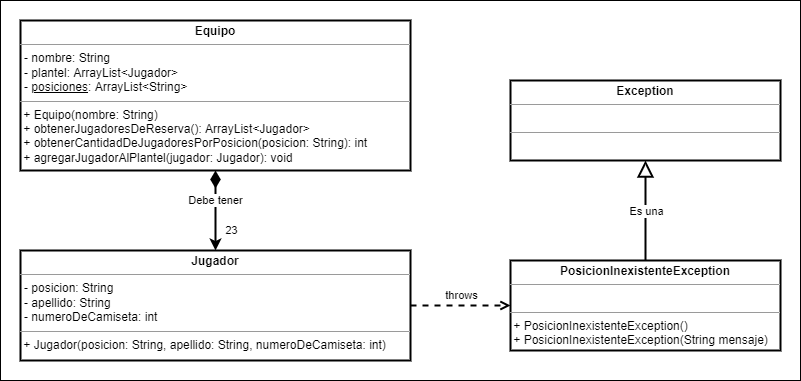

The diagram above was exported from draw.io. Its source (the exported page's mxGraphModel, read from the mxfile embedded in the PNG):
<mxGraphModel dx="1695" dy="563" grid="1" gridSize="10" guides="1" tooltips="1" connect="1" arrows="1" fold="1" page="1" pageScale="1" pageWidth="827" pageHeight="1169" math="0" shadow="0">
  <root>
    <mxCell id="0" />
    <mxCell id="1" parent="0" />
    <mxCell id="M0-FLOKUs6EhOkCazCSG-7" value="" style="rounded=0;whiteSpace=wrap;html=1;strokeWidth=1;align=left;verticalAlign=top;spacingLeft=10;spacingTop=5;" parent="1" vertex="1">
      <mxGeometry x="-810" y="360" width="800" height="380" as="geometry" />
    </mxCell>
    <mxCell id="M0-FLOKUs6EhOkCazCSG-8" value="Debe tener" style="edgeStyle=orthogonalEdgeStyle;rounded=0;orthogonalLoop=1;jettySize=auto;html=1;strokeWidth=2;startArrow=diamondThin;startFill=1;endSize=6;startSize=12;" parent="1" source="M0-FLOKUs6EhOkCazCSG-9" target="M0-FLOKUs6EhOkCazCSG-11" edge="1">
      <mxGeometry x="-0.25" relative="1" as="geometry">
        <Array as="points">
          <mxPoint x="-595" y="560" />
          <mxPoint x="-595" y="560" />
        </Array>
        <mxPoint as="offset" />
      </mxGeometry>
    </mxCell>
    <mxCell id="8uttHUREw_wyTGfbMIWM-1" value="23" style="edgeLabel;html=1;align=center;verticalAlign=middle;resizable=0;points=[];" vertex="1" connectable="0" parent="M0-FLOKUs6EhOkCazCSG-8">
      <mxGeometry x="0.7061" y="1" relative="1" as="geometry">
        <mxPoint x="14" y="-9" as="offset" />
      </mxGeometry>
    </mxCell>
    <mxCell id="M0-FLOKUs6EhOkCazCSG-9" value="&lt;p style=&quot;margin:0px;margin-top:4px;text-align:center;&quot;&gt;&lt;b&gt;Equipo&lt;/b&gt;&lt;/p&gt;&lt;hr size=&quot;1&quot;&gt;&lt;p style=&quot;margin:0px;margin-left:4px;&quot;&gt;- nombre: String&lt;/p&gt;&lt;p style=&quot;margin:0px;margin-left:4px;&quot;&gt;- plantel: ArrayList&amp;lt;Jugador&amp;gt;&lt;br&gt;&lt;/p&gt;&lt;p style=&quot;margin:0px;margin-left:4px;&quot;&gt;- &lt;u&gt;posiciones&lt;/u&gt;: ArrayList&amp;lt;String&amp;gt;&lt;/p&gt;&lt;hr size=&quot;1&quot;&gt;&lt;p style=&quot;margin:0px;margin-left:4px;&quot;&gt;&lt;/p&gt;&amp;nbsp;+ Equipo(nombre: String)&lt;br&gt;&amp;nbsp;+ obtenerJugadoresDeReserva(): ArrayList&amp;lt;Jugador&amp;gt;&lt;br&gt;&amp;nbsp;+ obtenerCantidadDeJugadoresPorPosicion(posicion: String): int&lt;br&gt;&amp;nbsp;+ agregarJugadorAlPlantel(jugador: Jugador): void" style="verticalAlign=top;align=left;overflow=fill;fontSize=12;fontFamily=Helvetica;html=1;strokeWidth=2;" parent="1" vertex="1">
      <mxGeometry x="-790" y="380" width="390" height="150" as="geometry" />
    </mxCell>
    <mxCell id="M0-FLOKUs6EhOkCazCSG-11" value="&lt;p style=&quot;margin:0px;margin-top:4px;text-align:center;&quot;&gt;&lt;b&gt;Jugador&lt;/b&gt;&lt;/p&gt;&lt;hr size=&quot;1&quot;&gt;&lt;p style=&quot;margin: 0px 0px 0px 4px;&quot;&gt;- posicion: String&lt;/p&gt;&lt;p style=&quot;margin: 0px 0px 0px 4px;&quot;&gt;- apellido: String&lt;/p&gt;&lt;p style=&quot;margin: 0px 0px 0px 4px;&quot;&gt;- numeroDeCamiseta: int&lt;/p&gt;&lt;hr size=&quot;1&quot;&gt;&lt;p style=&quot;margin:0px;margin-left:4px;&quot;&gt;&lt;/p&gt;&amp;nbsp;+ Jugador(posicion: String, apellido: String, numeroDeCamiseta: int)" style="verticalAlign=top;align=left;overflow=fill;fontSize=12;fontFamily=Helvetica;html=1;strokeWidth=2;" parent="1" vertex="1">
      <mxGeometry x="-790" y="610" width="390" height="110" as="geometry" />
    </mxCell>
    <mxCell id="mckb4GRfiukYo5K6GjYN-6" style="rounded=0;orthogonalLoop=1;jettySize=auto;html=1;strokeWidth=2;endArrow=block;endFill=0;endSize=12;exitX=0.5;exitY=0;exitDx=0;exitDy=0;" parent="1" source="zs63BPtVSOu_xpDpK6GO-1" target="zs63BPtVSOu_xpDpK6GO-2" edge="1">
      <mxGeometry relative="1" as="geometry">
        <mxPoint x="-140" y="620" as="sourcePoint" />
        <mxPoint x="-40" y="920" as="targetPoint" />
      </mxGeometry>
    </mxCell>
    <mxCell id="zs63BPtVSOu_xpDpK6GO-5" value="Es una" style="edgeLabel;html=1;align=center;verticalAlign=middle;resizable=0;points=[];" parent="mckb4GRfiukYo5K6GjYN-6" vertex="1" connectable="0">
      <mxGeometry x="0.4" relative="1" as="geometry">
        <mxPoint y="20" as="offset" />
      </mxGeometry>
    </mxCell>
    <mxCell id="zs63BPtVSOu_xpDpK6GO-1" value="&lt;p style=&quot;margin:0px;margin-top:4px;text-align:center;&quot;&gt;&lt;b&gt;PosicionInexistenteException&lt;/b&gt;&lt;br&gt;&lt;/p&gt;&lt;hr size=&quot;1&quot;&gt;&lt;p style=&quot;margin: 0px 0px 0px 4px;&quot;&gt;&lt;br&gt;&lt;/p&gt;&lt;hr size=&quot;1&quot;&gt;&lt;p style=&quot;margin:0px;margin-left:4px;&quot;&gt;&lt;/p&gt;&amp;nbsp;+ PosicionInexistenteException()&lt;br&gt;&amp;nbsp;+ PosicionInexistenteException(String mensaje)" style="verticalAlign=top;align=left;overflow=fill;fontSize=12;fontFamily=Helvetica;html=1;strokeWidth=2;" parent="1" vertex="1">
      <mxGeometry x="-300" y="620" width="270" height="90" as="geometry" />
    </mxCell>
    <mxCell id="zs63BPtVSOu_xpDpK6GO-2" value="&lt;p style=&quot;margin:0px;margin-top:4px;text-align:center;&quot;&gt;&lt;b&gt;Exception&lt;/b&gt;&lt;br&gt;&lt;/p&gt;&lt;hr size=&quot;1&quot;&gt;&lt;p style=&quot;margin: 0px 0px 0px 4px;&quot;&gt;&lt;br&gt;&lt;/p&gt;&lt;hr size=&quot;1&quot;&gt;&lt;p style=&quot;margin:0px;margin-left:4px;&quot;&gt;&lt;/p&gt;" style="verticalAlign=top;align=left;overflow=fill;fontSize=12;fontFamily=Helvetica;html=1;strokeWidth=2;" parent="1" vertex="1">
      <mxGeometry x="-300" y="440" width="270" height="80" as="geometry" />
    </mxCell>
    <mxCell id="zs63BPtVSOu_xpDpK6GO-3" style="edgeStyle=orthogonalEdgeStyle;rounded=0;orthogonalLoop=1;jettySize=auto;html=1;strokeWidth=2;entryX=0;entryY=0.5;entryDx=0;entryDy=0;exitX=1;exitY=0.5;exitDx=0;exitDy=0;dashed=1;endArrow=open;endFill=0;" parent="1" source="M0-FLOKUs6EhOkCazCSG-11" target="zs63BPtVSOu_xpDpK6GO-1" edge="1">
      <mxGeometry relative="1" as="geometry">
        <mxPoint x="-585" y="550" as="sourcePoint" />
        <mxPoint x="-585" y="620" as="targetPoint" />
      </mxGeometry>
    </mxCell>
    <mxCell id="zs63BPtVSOu_xpDpK6GO-4" value="throws" style="edgeLabel;html=1;align=center;verticalAlign=middle;resizable=0;points=[];" parent="zs63BPtVSOu_xpDpK6GO-3" vertex="1" connectable="0">
      <mxGeometry x="-0.76" y="3" relative="1" as="geometry">
        <mxPoint x="38" y="-8" as="offset" />
      </mxGeometry>
    </mxCell>
  </root>
</mxGraphModel>